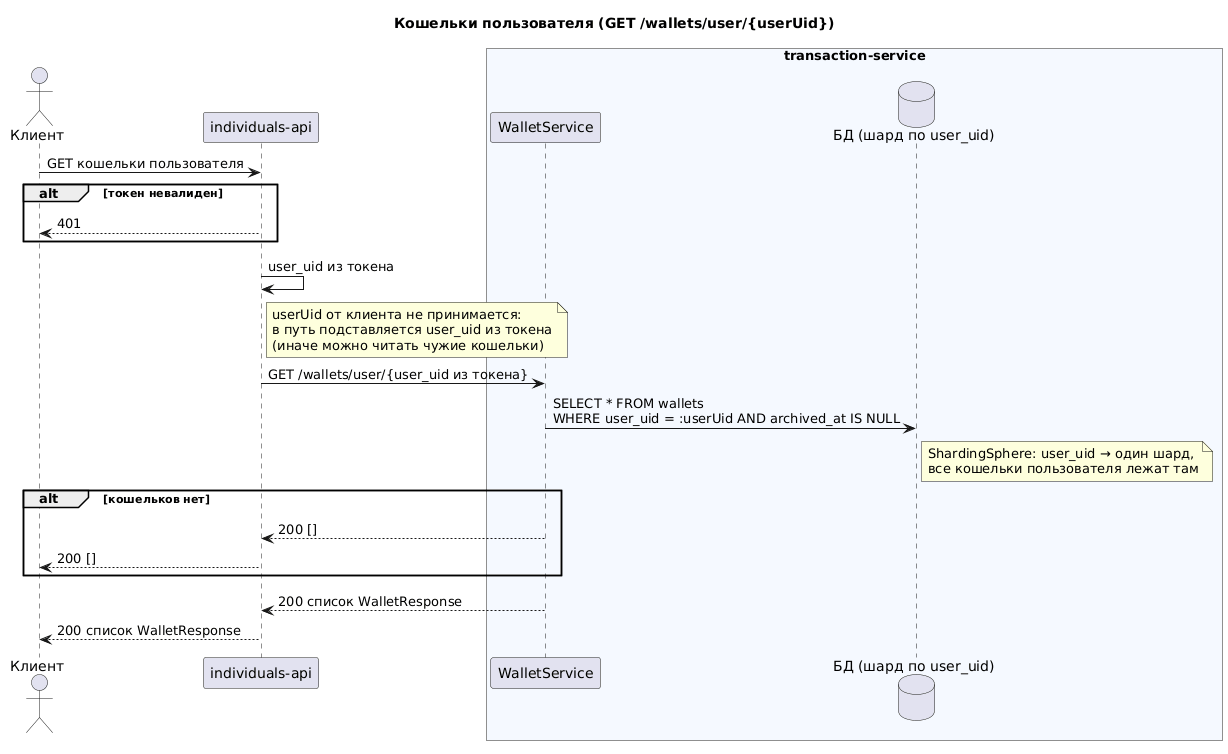

The diagram above was rendered by PlantUML. Its source (embedded in the PNG):
@startuml sequence-wallets-of-user
title Кошельки пользователя (GET /wallets/user/{userUid})

actor "Клиент" as Client
participant "individuals-api" as IA
box "transaction-service" #F5F9FF
    participant "WalletService" as WS
    database "БД (шард по user_uid)" as DB
end box

Client -> IA: GET кошельки пользователя
alt токен невалиден
    IA --> Client: 401
end
IA -> IA: user_uid из токена
note right of IA
  userUid от клиента не принимается:
  в путь подставляется user_uid из токена
  (иначе можно читать чужие кошельки)
end note
IA -> WS: GET /wallets/user/{user_uid из токена}
WS -> DB: SELECT * FROM wallets\nWHERE user_uid = :userUid AND archived_at IS NULL
note right of DB
  ShardingSphere: user_uid → один шард,
  все кошельки пользователя лежат там
end note
alt кошельков нет
    WS --> IA: 200 []
    IA --> Client: 200 []
end
WS --> IA: 200 список WalletResponse
IA --> Client: 200 список WalletResponse
@enduml